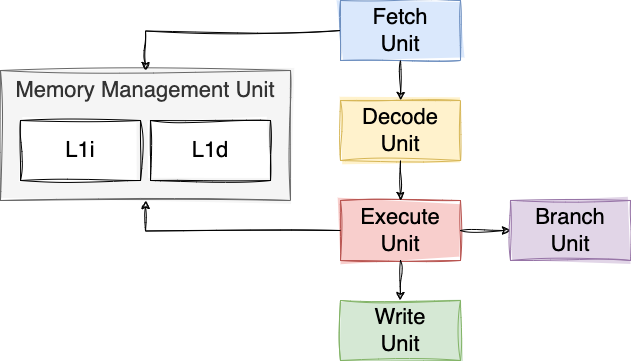

The diagram above was exported from draw.io. Its source (the exported page's mxGraphModel, read from the mxfile embedded in the PNG):
<mxGraphModel dx="2092" dy="819" grid="1" gridSize="10" guides="1" tooltips="1" connect="1" arrows="1" fold="1" page="1" pageScale="1" pageWidth="850" pageHeight="1100" math="0" shadow="0">
  <root>
    <mxCell id="0" />
    <mxCell id="1" parent="0" />
    <mxCell id="kedU4bcP5aWZ6iq1lNZX-1" value="Fetch&lt;br&gt;Unit" style="rounded=0;whiteSpace=wrap;html=1;sketch=1;curveFitting=1;jiggle=2;fontSize=22;fillStyle=solid;fillColor=#dae8fc;strokeColor=#6c8ebf;" parent="1" vertex="1">
      <mxGeometry x="240" y="160" width="120" height="60" as="geometry" />
    </mxCell>
    <mxCell id="kedU4bcP5aWZ6iq1lNZX-2" value="Decode&lt;br&gt;Unit" style="rounded=0;whiteSpace=wrap;html=1;sketch=1;curveFitting=1;jiggle=2;fontSize=22;fillStyle=solid;fillColor=#fff2cc;strokeColor=#d6b656;" parent="1" vertex="1">
      <mxGeometry x="240" y="260" width="120" height="60" as="geometry" />
    </mxCell>
    <mxCell id="kedU4bcP5aWZ6iq1lNZX-3" value="" style="endArrow=classic;html=1;rounded=0;exitX=0.5;exitY=1;exitDx=0;exitDy=0;sketch=1;curveFitting=1;jiggle=2;" parent="1" source="kedU4bcP5aWZ6iq1lNZX-1" target="kedU4bcP5aWZ6iq1lNZX-2" edge="1">
      <mxGeometry width="50" height="50" relative="1" as="geometry">
        <mxPoint x="400" y="450" as="sourcePoint" />
        <mxPoint x="450" y="400" as="targetPoint" />
      </mxGeometry>
    </mxCell>
    <mxCell id="kedU4bcP5aWZ6iq1lNZX-4" value="Execute&lt;br&gt;Unit" style="rounded=0;whiteSpace=wrap;html=1;sketch=1;curveFitting=1;jiggle=2;fontSize=22;fillStyle=solid;fillColor=#f8cecc;strokeColor=#b85450;" parent="1" vertex="1">
      <mxGeometry x="240" y="360" width="120" height="60" as="geometry" />
    </mxCell>
    <mxCell id="kedU4bcP5aWZ6iq1lNZX-5" value="Write&lt;br&gt;Unit" style="rounded=0;whiteSpace=wrap;html=1;sketch=1;curveFitting=1;jiggle=2;fontSize=22;fillStyle=solid;fillColor=#d5e8d4;strokeColor=#82b366;" parent="1" vertex="1">
      <mxGeometry x="240" y="460" width="120" height="60" as="geometry" />
    </mxCell>
    <mxCell id="kedU4bcP5aWZ6iq1lNZX-6" value="" style="endArrow=classic;html=1;rounded=0;sketch=1;curveFitting=1;jiggle=2;entryX=0.5;entryY=0;entryDx=0;entryDy=0;" parent="1" target="kedU4bcP5aWZ6iq1lNZX-4" edge="1">
      <mxGeometry width="50" height="50" relative="1" as="geometry">
        <mxPoint x="300" y="320" as="sourcePoint" />
        <mxPoint x="310" y="270" as="targetPoint" />
      </mxGeometry>
    </mxCell>
    <mxCell id="kedU4bcP5aWZ6iq1lNZX-7" value="" style="endArrow=classic;html=1;rounded=0;sketch=1;curveFitting=1;jiggle=2;entryX=0.5;entryY=0;entryDx=0;entryDy=0;exitX=0.5;exitY=1;exitDx=0;exitDy=0;" parent="1" source="kedU4bcP5aWZ6iq1lNZX-4" target="kedU4bcP5aWZ6iq1lNZX-5" edge="1">
      <mxGeometry width="50" height="50" relative="1" as="geometry">
        <mxPoint x="310" y="330" as="sourcePoint" />
        <mxPoint x="310" y="370" as="targetPoint" />
      </mxGeometry>
    </mxCell>
    <mxCell id="kedU4bcP5aWZ6iq1lNZX-11" value="" style="endArrow=classic;html=1;rounded=0;sketch=1;curveFitting=1;jiggle=2;entryX=0;entryY=0.5;entryDx=0;entryDy=0;exitX=1;exitY=0.5;exitDx=0;exitDy=0;edgeStyle=orthogonalEdgeStyle;" parent="1" source="kedU4bcP5aWZ6iq1lNZX-4" target="THfjgKAzAlu4px0769Dd-1" edge="1">
      <mxGeometry width="50" height="50" relative="1" as="geometry">
        <mxPoint x="310" y="430" as="sourcePoint" />
        <mxPoint x="510" y="360" as="targetPoint" />
      </mxGeometry>
    </mxCell>
    <mxCell id="OtdD9eu-S13lePiRJ1y_-2" value="Memory Management Unit" style="rounded=0;whiteSpace=wrap;html=1;sketch=1;curveFitting=1;jiggle=2;fontSize=22;fillStyle=solid;fillColor=#f5f5f5;fontColor=#333333;strokeColor=#666666;verticalAlign=top;" parent="1" vertex="1">
      <mxGeometry x="-100" y="230" width="290" height="130" as="geometry" />
    </mxCell>
    <mxCell id="OtdD9eu-S13lePiRJ1y_-3" value="L1i" style="rounded=0;whiteSpace=wrap;html=1;sketch=1;curveFitting=1;jiggle=2;fontSize=22;fillStyle=solid;" parent="1" vertex="1">
      <mxGeometry x="-80" y="280" width="120" height="60" as="geometry" />
    </mxCell>
    <mxCell id="OtdD9eu-S13lePiRJ1y_-4" value="L1d" style="rounded=0;whiteSpace=wrap;html=1;sketch=1;curveFitting=1;jiggle=2;fontSize=22;fillStyle=solid;" parent="1" vertex="1">
      <mxGeometry x="50" y="280" width="120" height="60" as="geometry" />
    </mxCell>
    <mxCell id="OtdD9eu-S13lePiRJ1y_-5" value="" style="endArrow=classic;html=1;rounded=0;exitX=0;exitY=0.5;exitDx=0;exitDy=0;sketch=1;curveFitting=1;jiggle=2;entryX=0.5;entryY=0;entryDx=0;entryDy=0;edgeStyle=orthogonalEdgeStyle;" parent="1" target="OtdD9eu-S13lePiRJ1y_-2" edge="1">
      <mxGeometry width="50" height="50" relative="1" as="geometry">
        <mxPoint x="240" y="190" as="sourcePoint" />
        <mxPoint x="30" y="270" as="targetPoint" />
      </mxGeometry>
    </mxCell>
    <mxCell id="OtdD9eu-S13lePiRJ1y_-6" value="" style="endArrow=classic;html=1;rounded=0;exitX=0;exitY=0.5;exitDx=0;exitDy=0;sketch=1;curveFitting=1;jiggle=2;entryX=0.5;entryY=1;entryDx=0;entryDy=0;edgeStyle=orthogonalEdgeStyle;" parent="1" target="OtdD9eu-S13lePiRJ1y_-2" edge="1">
      <mxGeometry width="50" height="50" relative="1" as="geometry">
        <mxPoint x="240" y="390" as="sourcePoint" />
        <mxPoint x="30" y="400" as="targetPoint" />
      </mxGeometry>
    </mxCell>
    <mxCell id="THfjgKAzAlu4px0769Dd-1" value="Branch&lt;br&gt;Unit" style="rounded=0;whiteSpace=wrap;html=1;sketch=1;curveFitting=1;jiggle=2;fontSize=22;fillStyle=solid;fillColor=#e1d5e7;strokeColor=#9673a6;" parent="1" vertex="1">
      <mxGeometry x="410" y="360" width="120" height="60" as="geometry" />
    </mxCell>
  </root>
</mxGraphModel>